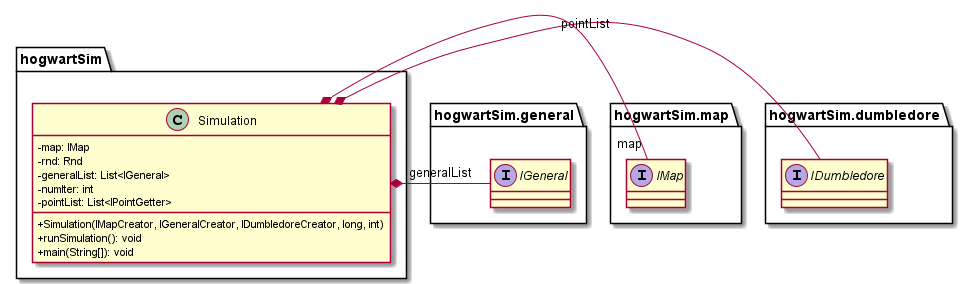

The diagram above was rendered by PlantUML. Its source (embedded in the PNG):
@startuml
'https://plantuml.com/class-diagram

skinparam classAttributeIconSize 0

package hogwartSim{

class Simulation{
-map: IMap
-rnd: Rnd
-generalList: List<IGeneral>
-numIter: int
-pointList: List<IPointGetter>
+Simulation(IMapCreator, IGeneralCreator, IDumbledoreCreator, long, int)
+runSimulation(): void
+main(String[]): void
}
}

package hogwartSim.general{
interface IGeneral
}
Simulation *- IGeneral: generalList

package hogwartSim.map{
interface IMap
}
Simulation *- "map" IMap

package hogwartSim.dumbledore{
interface IDumbledore
}
Simulation *- IDumbledore: pointList


@enduml